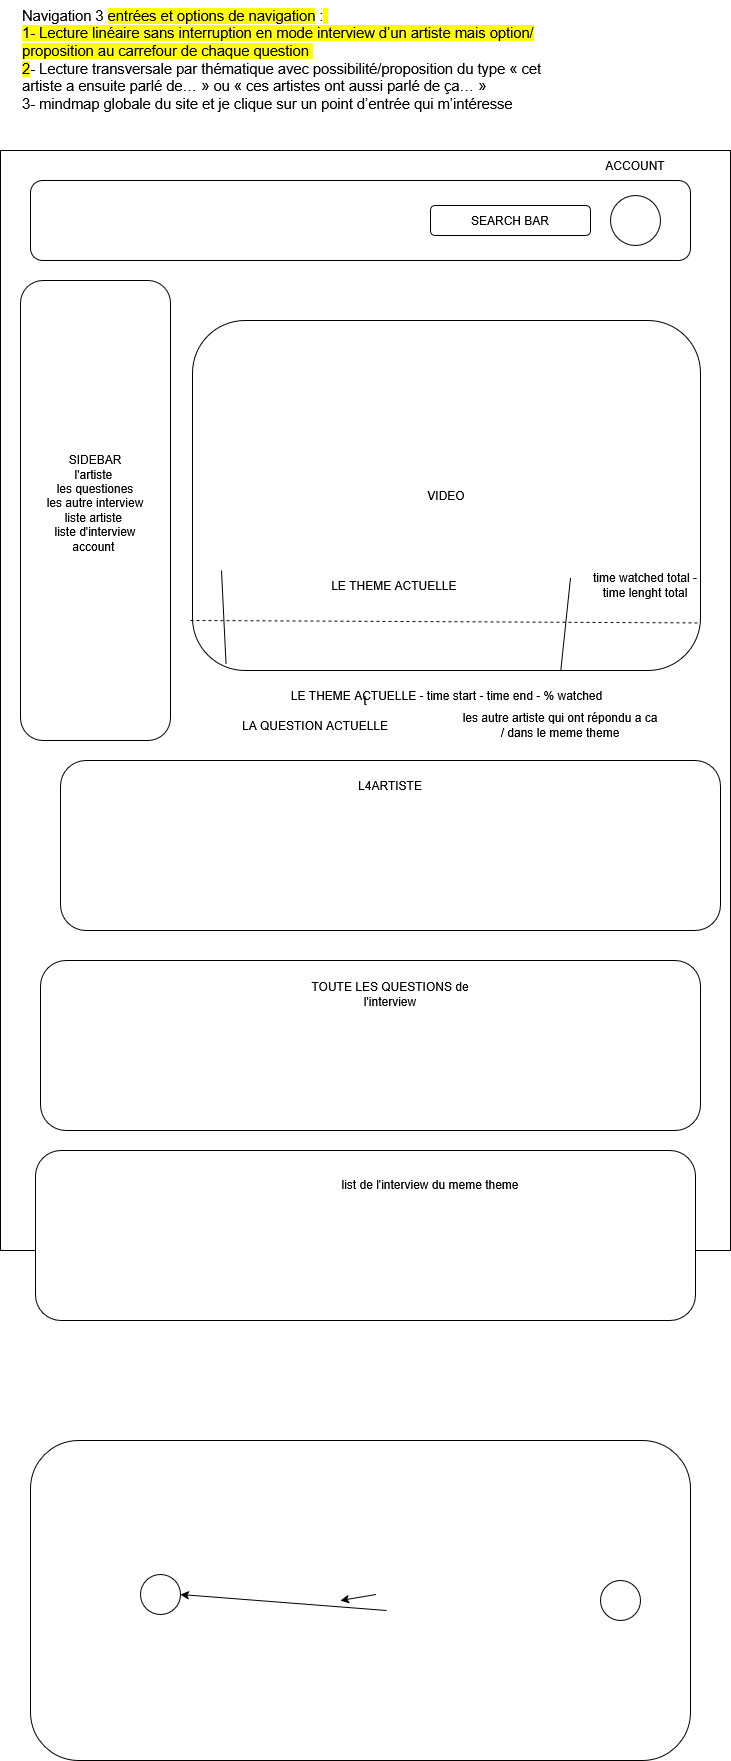

The diagram above was exported from draw.io. Its source (the exported page's mxGraphModel, read from the mxfile embedded in the PNG):
<mxGraphModel dx="1770" dy="839" grid="1" gridSize="10" guides="1" tooltips="1" connect="1" arrows="1" fold="1" page="1" pageScale="1" pageWidth="827" pageHeight="1169" math="0" shadow="0">
  <root>
    <mxCell id="0" />
    <mxCell id="1" parent="0" />
    <mxCell id="B1OMkivcJbzhQhwNC0n1-2" parent="1" style="rounded=0;whiteSpace=wrap;html=1;" value="t" vertex="1">
      <mxGeometry height="1100" width="730" x="-760" y="310" as="geometry" />
    </mxCell>
    <mxCell id="B1OMkivcJbzhQhwNC0n1-3" parent="1" style="rounded=1;whiteSpace=wrap;html=1;" value="SIDEBAR&lt;br&gt;l'artiste&amp;nbsp;&lt;br&gt;les questiones&lt;br&gt;les autre interview&lt;br&gt;liste artiste&amp;nbsp;&lt;br&gt;&lt;div&gt;liste d'interview&lt;/div&gt;&lt;div&gt;account&amp;nbsp;&lt;/div&gt;&lt;div&gt;&lt;br&gt;&lt;/div&gt;" vertex="1">
      <mxGeometry height="460" width="150" x="-740" y="440" as="geometry" />
    </mxCell>
    <mxCell id="B1OMkivcJbzhQhwNC0n1-1" parent="1" style="text;whiteSpace=wrap;html=1;" value="&lt;div&gt;&lt;span style=&quot;font-size: 11pt; font-family: Arial, sans-serif; color: rgb(0, 0, 0); background-color: transparent; font-weight: 400; font-style: normal; font-variant: normal; text-decoration: none; vertical-align: baseline; white-space: pre-wrap;&quot; id=&quot;docs-internal-guid-00915d18-7fff-9bf2-2051-91be6b579db3&quot;&gt;Navigation 3 &lt;/span&gt;&lt;span style=&quot;font-size: 11pt; font-family: Arial, sans-serif; color: rgb(0, 0, 0); background-color: rgb(255, 255, 0); font-weight: 400; font-style: normal; font-variant: normal; text-decoration: none; vertical-align: baseline; white-space: pre-wrap;&quot;&gt;entrées et options de navigation&lt;/span&gt;&lt;span style=&quot;font-size: 11pt; font-family: Arial, sans-serif; color: rgb(0, 0, 0); background-color: transparent; font-weight: 400; font-style: normal; font-variant: normal; text-decoration: none; vertical-align: baseline; white-space: pre-wrap;&quot;&gt; :&lt;/span&gt;&lt;span style=&quot;font-size: 11pt; font-family: Arial, sans-serif; color: rgb(0, 0, 0); background-color: rgb(255, 255, 0); font-weight: 400; font-style: normal; font-variant: normal; text-decoration: none; vertical-align: baseline; white-space: pre-wrap;&quot;&gt; &lt;/span&gt;&lt;/div&gt;&lt;div&gt;&lt;span style=&quot;font-size: 11pt; font-family: Arial, sans-serif; color: rgb(0, 0, 0); background-color: rgb(255, 255, 0); font-weight: 400; font-style: normal; font-variant: normal; text-decoration: none; vertical-align: baseline; white-space: pre-wrap;&quot;&gt;1- Lecture linéaire sans interruption en mode interview dʼun artiste mais option/proposition au carrefour de chaque question &lt;/span&gt;&lt;/div&gt;&lt;div&gt;&lt;span style=&quot;font-size: 11pt; font-family: Arial, sans-serif; color: rgb(0, 0, 0); background-color: rgb(255, 255, 0); font-weight: 400; font-style: normal; font-variant: normal; text-decoration: none; vertical-align: baseline; white-space: pre-wrap;&quot;&gt;2&lt;/span&gt;&lt;span style=&quot;font-size: 11pt; font-family: Arial, sans-serif; color: rgb(0, 0, 0); background-color: transparent; font-weight: 400; font-style: normal; font-variant: normal; text-decoration: none; vertical-align: baseline; white-space: pre-wrap;&quot;&gt;- Lecture transversale par thématique avec possibilité/proposition du type « cet artiste a ensuite parlé de… » ou « ces artistes ont aussi parlé de ça… » &lt;/span&gt;&lt;/div&gt;&lt;div&gt;&lt;span style=&quot;font-size: 11pt; font-family: Arial, sans-serif; color: rgb(0, 0, 0); background-color: transparent; font-weight: 400; font-style: normal; font-variant: normal; text-decoration: none; vertical-align: baseline; white-space: pre-wrap;&quot;&gt;3- mindmap globale du site et je clique sur un point dʼentrée qui mʼintéresse&lt;/span&gt;&lt;/div&gt;" vertex="1">
      <mxGeometry height="130" width="560" x="-740" y="160" as="geometry" />
    </mxCell>
    <mxCell id="B1OMkivcJbzhQhwNC0n1-4" parent="1" style="rounded=1;whiteSpace=wrap;html=1;" value="VIDEO" vertex="1">
      <mxGeometry height="350" width="508" x="-568" y="480" as="geometry" />
    </mxCell>
    <mxCell id="B1OMkivcJbzhQhwNC0n1-5" parent="1" style="text;html=1;align=center;verticalAlign=middle;whiteSpace=wrap;rounded=0;" value="LA QUESTION ACTUELLE" vertex="1">
      <mxGeometry height="30" width="230" x="-560" y="870" as="geometry" />
    </mxCell>
    <mxCell id="B1OMkivcJbzhQhwNC0n1-6" parent="1" style="text;html=1;align=center;verticalAlign=middle;whiteSpace=wrap;rounded=0;" value="les autre artiste qui ont répondu a ca / dans le meme theme" vertex="1">
      <mxGeometry height="30" width="200" x="-300" y="870" as="geometry" />
    </mxCell>
    <mxCell id="B1OMkivcJbzhQhwNC0n1-7" parent="1" style="text;html=1;align=center;verticalAlign=middle;whiteSpace=wrap;rounded=0;" value="LE THEME ACTUELLE - time start - time end - % watched" vertex="1">
      <mxGeometry height="30" width="349" x="-488.5" y="840" as="geometry" />
    </mxCell>
    <mxCell id="B1OMkivcJbzhQhwNC0n1-8" edge="1" parent="1" source="B1OMkivcJbzhQhwNC0n1-4" style="endArrow=none;dashed=1;html=1;rounded=0;exitX=-0.004;exitY=0.857;exitDx=0;exitDy=0;exitPerimeter=0;entryX=0.996;entryY=0.864;entryDx=0;entryDy=0;entryPerimeter=0;" target="B1OMkivcJbzhQhwNC0n1-4" value="">
      <mxGeometry height="50" relative="1" width="50" as="geometry">
        <mxPoint x="-360" y="780" as="sourcePoint" />
        <mxPoint x="-310" y="730" as="targetPoint" />
      </mxGeometry>
    </mxCell>
    <mxCell id="B1OMkivcJbzhQhwNC0n1-9" parent="1" style="text;html=1;align=center;verticalAlign=middle;whiteSpace=wrap;rounded=0;" value="LE THEME ACTUELLE&amp;nbsp;" vertex="1">
      <mxGeometry height="30" width="349" x="-539" y="730" as="geometry" />
    </mxCell>
    <mxCell id="B1OMkivcJbzhQhwNC0n1-10" edge="1" parent="1" source="B1OMkivcJbzhQhwNC0n1-4" style="endArrow=none;html=1;rounded=0;entryX=1;entryY=0.25;entryDx=0;entryDy=0;exitX=0.725;exitY=1;exitDx=0;exitDy=0;exitPerimeter=0;" target="B1OMkivcJbzhQhwNC0n1-9" value="">
      <mxGeometry height="50" relative="1" width="50" as="geometry">
        <mxPoint x="-360" y="780" as="sourcePoint" />
        <mxPoint x="-310" y="730" as="targetPoint" />
      </mxGeometry>
    </mxCell>
    <mxCell id="B1OMkivcJbzhQhwNC0n1-11" edge="1" parent="1" source="B1OMkivcJbzhQhwNC0n1-4" style="endArrow=none;html=1;rounded=0;entryX=0;entryY=0;entryDx=0;entryDy=0;exitX=0.066;exitY=0.981;exitDx=0;exitDy=0;exitPerimeter=0;" target="B1OMkivcJbzhQhwNC0n1-9" value="">
      <mxGeometry height="50" relative="1" width="50" as="geometry">
        <mxPoint x="-553" y="657" as="sourcePoint" />
        <mxPoint x="-503" y="607" as="targetPoint" />
      </mxGeometry>
    </mxCell>
    <mxCell id="B1OMkivcJbzhQhwNC0n1-12" parent="1" style="text;html=1;align=center;verticalAlign=middle;whiteSpace=wrap;rounded=0;" value="time watched total - time lenght total" vertex="1">
      <mxGeometry height="30" width="110" x="-170" y="730" as="geometry" />
    </mxCell>
    <mxCell id="B1OMkivcJbzhQhwNC0n1-13" parent="1" style="rounded=1;whiteSpace=wrap;html=1;" value="" vertex="1">
      <mxGeometry height="170" width="660" x="-700" y="920" as="geometry" />
    </mxCell>
    <mxCell id="B1OMkivcJbzhQhwNC0n1-14" parent="1" style="text;html=1;align=center;verticalAlign=middle;whiteSpace=wrap;rounded=0;" value="L4ARTISTE" vertex="1">
      <mxGeometry height="30" width="60" x="-400" y="930" as="geometry" />
    </mxCell>
    <mxCell id="B1OMkivcJbzhQhwNC0n1-15" parent="1" style="rounded=1;whiteSpace=wrap;html=1;" value="" vertex="1">
      <mxGeometry height="170" width="660" x="-720" y="1120" as="geometry" />
    </mxCell>
    <mxCell id="B1OMkivcJbzhQhwNC0n1-16" parent="1" style="text;html=1;align=center;verticalAlign=middle;whiteSpace=wrap;rounded=0;" value="TOUTE LES QUESTIONS de l'interview" vertex="1">
      <mxGeometry height="30" width="170" x="-455" y="1139" as="geometry" />
    </mxCell>
    <mxCell id="B1OMkivcJbzhQhwNC0n1-17" parent="1" style="rounded=1;whiteSpace=wrap;html=1;" value="" vertex="1">
      <mxGeometry height="170" width="660" x="-725" y="1310" as="geometry" />
    </mxCell>
    <mxCell id="B1OMkivcJbzhQhwNC0n1-18" parent="1" style="text;html=1;align=center;verticalAlign=middle;whiteSpace=wrap;rounded=0;" value="list de l'interview du meme theme" vertex="1">
      <mxGeometry height="30" width="260" x="-460" y="1329" as="geometry" />
    </mxCell>
    <mxCell id="B1OMkivcJbzhQhwNC0n1-19" parent="1" style="rounded=1;whiteSpace=wrap;html=1;" value="" vertex="1">
      <mxGeometry height="80" width="660" x="-730" y="340" as="geometry" />
    </mxCell>
    <mxCell id="B1OMkivcJbzhQhwNC0n1-20" parent="1" style="rounded=1;whiteSpace=wrap;html=1;" value="SEARCH BAR" vertex="1">
      <mxGeometry height="30" width="160" x="-330" y="365" as="geometry" />
    </mxCell>
    <mxCell id="RRvv1rFZ4qeUcTb0CPeu-9" parent="1" style="ellipse;whiteSpace=wrap;html=1;aspect=fixed;" value="" vertex="1">
      <mxGeometry height="60" width="60" x="-384.5" y="1724" as="geometry" />
    </mxCell>
    <mxCell id="RRvv1rFZ4qeUcTb0CPeu-10" parent="1" style="shape=process;whiteSpace=wrap;html=1;backgroundOutline=1;" value="" vertex="1">
      <mxGeometry height="60" width="120" x="-660" y="1620" as="geometry" />
    </mxCell>
    <mxCell id="RRvv1rFZ4qeUcTb0CPeu-11" parent="1" style="shape=process;whiteSpace=wrap;html=1;backgroundOutline=1;" value="" vertex="1">
      <mxGeometry height="60" width="120" x="-670" y="1810" as="geometry" />
    </mxCell>
    <mxCell id="RRvv1rFZ4qeUcTb0CPeu-12" parent="1" style="shape=process;whiteSpace=wrap;html=1;backgroundOutline=1;" value="" vertex="1">
      <mxGeometry height="60" width="120" x="-220" y="1650" as="geometry" />
    </mxCell>
    <mxCell id="RRvv1rFZ4qeUcTb0CPeu-13" parent="1" style="shape=process;whiteSpace=wrap;html=1;backgroundOutline=1;" value="" vertex="1">
      <mxGeometry height="60" width="120" x="-210" y="1810" as="geometry" />
    </mxCell>
    <mxCell id="RRvv1rFZ4qeUcTb0CPeu-14" parent="1" style="rounded=1;whiteSpace=wrap;html=1;" value="" vertex="1">
      <mxGeometry height="30" width="80" x="-500" y="1745" as="geometry" />
    </mxCell>
    <mxCell id="RRvv1rFZ4qeUcTb0CPeu-16" parent="1" style="rounded=1;whiteSpace=wrap;html=1;" value="" vertex="1">
      <mxGeometry height="30" width="80" x="-290" y="1745" as="geometry" />
    </mxCell>
    <mxCell id="RRvv1rFZ4qeUcTb0CPeu-8" parent="1" style="rounded=1;whiteSpace=wrap;html=1;" value="" vertex="1">
      <mxGeometry height="320" width="660" x="-730" y="1600" as="geometry" />
    </mxCell>
    <mxCell id="RRvv1rFZ4qeUcTb0CPeu-18" parent="1" style="ellipse;whiteSpace=wrap;html=1;aspect=fixed;" value="" vertex="1">
      <mxGeometry height="40" width="40" x="-160" y="1740" as="geometry" />
    </mxCell>
    <mxCell id="B1OMkivcJbzhQhwNC0n1-23" parent="1" style="text;html=1;align=center;verticalAlign=middle;whiteSpace=wrap;rounded=0;" value="ACCOUNT" vertex="1">
      <mxGeometry height="30" width="60" x="-155" y="310" as="geometry" />
    </mxCell>
    <mxCell id="RRvv1rFZ4qeUcTb0CPeu-20" parent="1" style="ellipse;whiteSpace=wrap;html=1;aspect=fixed;" value="" vertex="1">
      <mxGeometry height="40" width="40" x="-620" y="1734" as="geometry" />
    </mxCell>
    <mxCell id="RRvv1rFZ4qeUcTb0CPeu-21" edge="1" parent="1" source="RRvv1rFZ4qeUcTb0CPeu-9" style="endArrow=classic;html=1;rounded=0;exitX=0;exitY=0.5;exitDx=0;exitDy=0;entryX=1;entryY=0.5;entryDx=0;entryDy=0;" target="RRvv1rFZ4qeUcTb0CPeu-14" value="">
      <mxGeometry height="50" relative="1" width="50" as="geometry">
        <mxPoint x="-440" y="1850" as="sourcePoint" />
        <mxPoint x="-390" y="1800" as="targetPoint" />
      </mxGeometry>
    </mxCell>
    <mxCell id="B1OMkivcJbzhQhwNC0n1-21" parent="1" style="ellipse;whiteSpace=wrap;html=1;aspect=fixed;" value="" vertex="1">
      <mxGeometry height="50" width="50" x="-150" y="355" as="geometry" />
    </mxCell>
    <mxCell id="RRvv1rFZ4qeUcTb0CPeu-22" edge="1" parent="1" style="endArrow=classic;html=1;rounded=0;exitX=0;exitY=0.5;exitDx=0;exitDy=0;entryX=1;entryY=0.5;entryDx=0;entryDy=0;" target="RRvv1rFZ4qeUcTb0CPeu-20" value="">
      <mxGeometry height="50" relative="1" width="50" as="geometry">
        <mxPoint x="-374" y="1770" as="sourcePoint" />
        <mxPoint x="-410" y="1776" as="targetPoint" />
      </mxGeometry>
    </mxCell>
  </root>
</mxGraphModel>